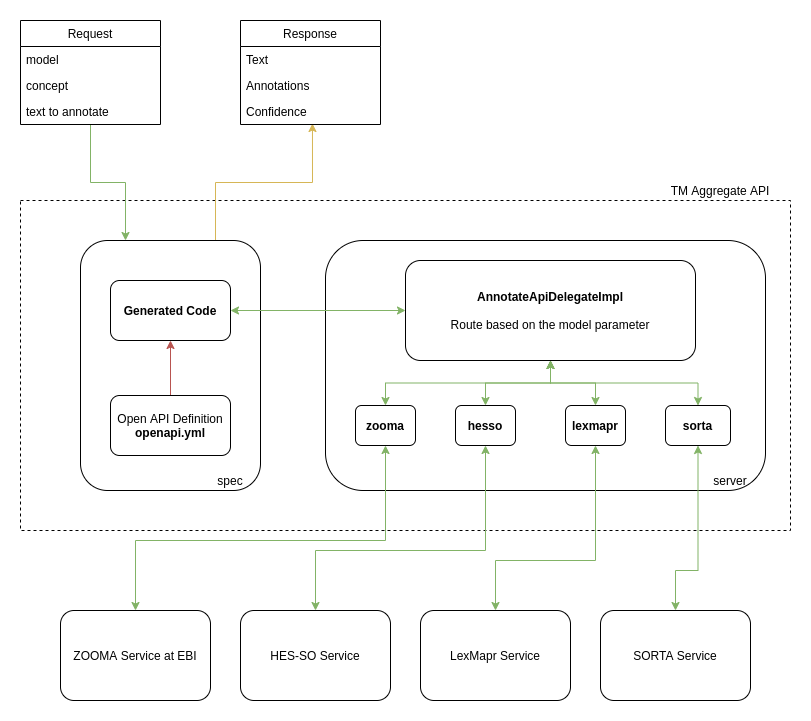

The diagram above was exported from draw.io. Its source (the exported page's mxGraphModel, read from the mxfile embedded in the PNG):
<mxGraphModel dx="1255" dy="913" grid="1" gridSize="10" guides="1" tooltips="1" connect="1" arrows="1" fold="1" page="1" pageScale="1" pageWidth="850" pageHeight="1100" math="0" shadow="0">
  <root>
    <mxCell id="0" />
    <mxCell id="1" parent="0" />
    <mxCell id="a-1fSF8QT3J-8Hl8Edyk-6" value="" style="rounded=0;whiteSpace=wrap;html=1;dashed=1;glass=0;strokeWidth=1;fillColor=none;" vertex="1" parent="1">
      <mxGeometry x="40" y="240" width="770" height="330" as="geometry" />
    </mxCell>
    <mxCell id="a-1fSF8QT3J-8Hl8Edyk-53" style="edgeStyle=orthogonalEdgeStyle;rounded=0;orthogonalLoop=1;jettySize=auto;html=1;exitX=0.75;exitY=0;exitDx=0;exitDy=0;entryX=0.514;entryY=0.962;entryDx=0;entryDy=0;entryPerimeter=0;startArrow=none;startFill=0;fillColor=#fff2cc;strokeColor=#d6b656;" edge="1" parent="1" source="a-1fSF8QT3J-8Hl8Edyk-2" target="a-1fSF8QT3J-8Hl8Edyk-52">
      <mxGeometry relative="1" as="geometry" />
    </mxCell>
    <mxCell id="a-1fSF8QT3J-8Hl8Edyk-2" value="&lt;br&gt;&lt;br&gt;&lt;br&gt;&lt;br&gt;&lt;br&gt;&lt;br&gt;" style="rounded=1;whiteSpace=wrap;html=1;" vertex="1" parent="1">
      <mxGeometry x="100" y="280" width="180" height="250" as="geometry" />
    </mxCell>
    <mxCell id="a-1fSF8QT3J-8Hl8Edyk-48" style="edgeStyle=orthogonalEdgeStyle;rounded=0;orthogonalLoop=1;jettySize=auto;html=1;exitX=0.5;exitY=0;exitDx=0;exitDy=0;startArrow=none;startFill=0;fillColor=#f8cecc;strokeColor=#b85450;" edge="1" parent="1" source="a-1fSF8QT3J-8Hl8Edyk-1" target="a-1fSF8QT3J-8Hl8Edyk-12">
      <mxGeometry relative="1" as="geometry" />
    </mxCell>
    <mxCell id="a-1fSF8QT3J-8Hl8Edyk-1" value="Open API Definition&lt;br&gt;&lt;b&gt;openapi.yml&lt;/b&gt;" style="rounded=1;whiteSpace=wrap;html=1;" vertex="1" parent="1">
      <mxGeometry x="130" y="435" width="120" height="60" as="geometry" />
    </mxCell>
    <mxCell id="a-1fSF8QT3J-8Hl8Edyk-3" value="" style="rounded=1;whiteSpace=wrap;html=1;" vertex="1" parent="1">
      <mxGeometry x="345" y="280" width="440" height="250" as="geometry" />
    </mxCell>
    <mxCell id="a-1fSF8QT3J-8Hl8Edyk-37" style="edgeStyle=orthogonalEdgeStyle;rounded=0;orthogonalLoop=1;jettySize=auto;html=1;exitX=0.5;exitY=1;exitDx=0;exitDy=0;entryX=0.5;entryY=0;entryDx=0;entryDy=0;startArrow=classic;startFill=1;fillColor=#d5e8d4;strokeColor=#82b366;" edge="1" parent="1" source="a-1fSF8QT3J-8Hl8Edyk-4" target="a-1fSF8QT3J-8Hl8Edyk-25">
      <mxGeometry relative="1" as="geometry">
        <Array as="points">
          <mxPoint x="405" y="580" />
          <mxPoint x="155" y="580" />
        </Array>
      </mxGeometry>
    </mxCell>
    <mxCell id="a-1fSF8QT3J-8Hl8Edyk-4" value="&lt;b&gt;zooma&lt;/b&gt;" style="rounded=1;whiteSpace=wrap;html=1;" vertex="1" parent="1">
      <mxGeometry x="375" y="445" width="60" height="40" as="geometry" />
    </mxCell>
    <mxCell id="a-1fSF8QT3J-8Hl8Edyk-43" style="edgeStyle=orthogonalEdgeStyle;rounded=0;orthogonalLoop=1;jettySize=auto;html=1;exitX=0.5;exitY=1;exitDx=0;exitDy=0;entryX=0.5;entryY=0;entryDx=0;entryDy=0;startArrow=classic;startFill=1;fillColor=#d5e8d4;strokeColor=#82b366;" edge="1" parent="1" source="a-1fSF8QT3J-8Hl8Edyk-5" target="a-1fSF8QT3J-8Hl8Edyk-4">
      <mxGeometry relative="1" as="geometry" />
    </mxCell>
    <mxCell id="a-1fSF8QT3J-8Hl8Edyk-5" value="&lt;b&gt;AnnotateApiDelegateImpl&lt;/b&gt;&lt;br&gt;&lt;br&gt;Route based on the model parameter&lt;br&gt;" style="rounded=1;whiteSpace=wrap;html=1;" vertex="1" parent="1">
      <mxGeometry x="425" y="300" width="290" height="100" as="geometry" />
    </mxCell>
    <mxCell id="a-1fSF8QT3J-8Hl8Edyk-38" style="edgeStyle=orthogonalEdgeStyle;rounded=0;orthogonalLoop=1;jettySize=auto;html=1;exitX=0.5;exitY=1;exitDx=0;exitDy=0;entryX=0.5;entryY=0;entryDx=0;entryDy=0;startArrow=classic;startFill=1;fillColor=#d5e8d4;strokeColor=#82b366;" edge="1" parent="1" source="a-1fSF8QT3J-8Hl8Edyk-7" target="a-1fSF8QT3J-8Hl8Edyk-11">
      <mxGeometry relative="1" as="geometry">
        <Array as="points">
          <mxPoint x="505" y="590" />
          <mxPoint x="335" y="590" />
        </Array>
      </mxGeometry>
    </mxCell>
    <mxCell id="a-1fSF8QT3J-8Hl8Edyk-44" style="edgeStyle=orthogonalEdgeStyle;rounded=0;orthogonalLoop=1;jettySize=auto;html=1;exitX=0.5;exitY=0;exitDx=0;exitDy=0;entryX=0.5;entryY=1;entryDx=0;entryDy=0;startArrow=classic;startFill=1;fillColor=#d5e8d4;strokeColor=#82b366;" edge="1" parent="1" source="a-1fSF8QT3J-8Hl8Edyk-7" target="a-1fSF8QT3J-8Hl8Edyk-5">
      <mxGeometry relative="1" as="geometry" />
    </mxCell>
    <mxCell id="a-1fSF8QT3J-8Hl8Edyk-7" value="&lt;b&gt;hesso&lt;/b&gt;" style="rounded=1;whiteSpace=wrap;html=1;" vertex="1" parent="1">
      <mxGeometry x="475" y="445" width="60" height="40" as="geometry" />
    </mxCell>
    <mxCell id="a-1fSF8QT3J-8Hl8Edyk-39" style="edgeStyle=orthogonalEdgeStyle;rounded=0;orthogonalLoop=1;jettySize=auto;html=1;exitX=0.5;exitY=1;exitDx=0;exitDy=0;entryX=0.5;entryY=0;entryDx=0;entryDy=0;startArrow=classic;startFill=1;fillColor=#d5e8d4;strokeColor=#82b366;" edge="1" parent="1" source="a-1fSF8QT3J-8Hl8Edyk-8" target="a-1fSF8QT3J-8Hl8Edyk-27">
      <mxGeometry relative="1" as="geometry">
        <Array as="points">
          <mxPoint x="615" y="600" />
          <mxPoint x="515" y="600" />
        </Array>
      </mxGeometry>
    </mxCell>
    <mxCell id="a-1fSF8QT3J-8Hl8Edyk-45" style="edgeStyle=orthogonalEdgeStyle;rounded=0;orthogonalLoop=1;jettySize=auto;html=1;exitX=0.5;exitY=0;exitDx=0;exitDy=0;startArrow=classic;startFill=1;fillColor=#d5e8d4;strokeColor=#82b366;" edge="1" parent="1" source="a-1fSF8QT3J-8Hl8Edyk-8">
      <mxGeometry relative="1" as="geometry">
        <mxPoint x="570" y="400" as="targetPoint" />
      </mxGeometry>
    </mxCell>
    <mxCell id="a-1fSF8QT3J-8Hl8Edyk-8" value="&lt;b&gt;lexmapr&lt;/b&gt;" style="rounded=1;whiteSpace=wrap;html=1;" vertex="1" parent="1">
      <mxGeometry x="585" y="445" width="60" height="40" as="geometry" />
    </mxCell>
    <mxCell id="a-1fSF8QT3J-8Hl8Edyk-40" style="edgeStyle=orthogonalEdgeStyle;rounded=0;orthogonalLoop=1;jettySize=auto;html=1;exitX=0.5;exitY=1;exitDx=0;exitDy=0;entryX=0.5;entryY=0;entryDx=0;entryDy=0;startArrow=classic;startFill=1;fillColor=#d5e8d4;strokeColor=#82b366;" edge="1" parent="1" source="a-1fSF8QT3J-8Hl8Edyk-9" target="a-1fSF8QT3J-8Hl8Edyk-26">
      <mxGeometry relative="1" as="geometry">
        <Array as="points">
          <mxPoint x="718" y="610" />
          <mxPoint x="695" y="610" />
        </Array>
      </mxGeometry>
    </mxCell>
    <mxCell id="a-1fSF8QT3J-8Hl8Edyk-46" style="edgeStyle=orthogonalEdgeStyle;rounded=0;orthogonalLoop=1;jettySize=auto;html=1;exitX=0.5;exitY=0;exitDx=0;exitDy=0;startArrow=classic;startFill=1;fillColor=#d5e8d4;strokeColor=#82b366;" edge="1" parent="1" source="a-1fSF8QT3J-8Hl8Edyk-9">
      <mxGeometry relative="1" as="geometry">
        <mxPoint x="570" y="400" as="targetPoint" />
      </mxGeometry>
    </mxCell>
    <mxCell id="a-1fSF8QT3J-8Hl8Edyk-9" value="&lt;b&gt;sorta&lt;/b&gt;" style="rounded=1;whiteSpace=wrap;html=1;" vertex="1" parent="1">
      <mxGeometry x="685" y="445" width="65" height="40" as="geometry" />
    </mxCell>
    <mxCell id="a-1fSF8QT3J-8Hl8Edyk-11" value="HES-SO Service" style="rounded=1;whiteSpace=wrap;html=1;" vertex="1" parent="1">
      <mxGeometry x="260" y="650" width="150" height="90" as="geometry" />
    </mxCell>
    <mxCell id="a-1fSF8QT3J-8Hl8Edyk-29" style="edgeStyle=orthogonalEdgeStyle;rounded=1;orthogonalLoop=1;jettySize=auto;html=1;exitX=1;exitY=0.5;exitDx=0;exitDy=0;entryX=0;entryY=0.5;entryDx=0;entryDy=0;startArrow=classic;startFill=1;fillColor=#d5e8d4;strokeColor=#82b366;" edge="1" parent="1" source="a-1fSF8QT3J-8Hl8Edyk-12" target="a-1fSF8QT3J-8Hl8Edyk-5">
      <mxGeometry relative="1" as="geometry" />
    </mxCell>
    <mxCell id="a-1fSF8QT3J-8Hl8Edyk-12" value="&lt;b&gt;Generated Code&lt;/b&gt;" style="rounded=1;whiteSpace=wrap;html=1;" vertex="1" parent="1">
      <mxGeometry x="130" y="320" width="120" height="60" as="geometry" />
    </mxCell>
    <mxCell id="a-1fSF8QT3J-8Hl8Edyk-28" style="edgeStyle=orthogonalEdgeStyle;rounded=0;orthogonalLoop=1;jettySize=auto;html=1;entryX=0.25;entryY=0;entryDx=0;entryDy=0;startArrow=none;startFill=0;fillColor=#d5e8d4;strokeColor=#82b366;" edge="1" parent="1" source="a-1fSF8QT3J-8Hl8Edyk-13" target="a-1fSF8QT3J-8Hl8Edyk-2">
      <mxGeometry relative="1" as="geometry" />
    </mxCell>
    <mxCell id="a-1fSF8QT3J-8Hl8Edyk-13" value="Request" style="swimlane;fontStyle=0;childLayout=stackLayout;horizontal=1;startSize=26;horizontalStack=0;resizeParent=1;resizeParentMax=0;resizeLast=0;collapsible=1;marginBottom=0;rounded=0;glass=0;strokeColor=#000000;strokeWidth=1;fillColor=none;" vertex="1" parent="1">
      <mxGeometry x="40" y="60" width="140" height="104" as="geometry">
        <mxRectangle x="250" y="570" width="80" height="26" as="alternateBounds" />
      </mxGeometry>
    </mxCell>
    <mxCell id="a-1fSF8QT3J-8Hl8Edyk-14" value="model" style="text;strokeColor=none;fillColor=none;align=left;verticalAlign=top;spacingLeft=4;spacingRight=4;overflow=hidden;rotatable=0;points=[[0,0.5],[1,0.5]];portConstraint=eastwest;" vertex="1" parent="a-1fSF8QT3J-8Hl8Edyk-13">
      <mxGeometry y="26" width="140" height="26" as="geometry" />
    </mxCell>
    <mxCell id="a-1fSF8QT3J-8Hl8Edyk-15" value="concept" style="text;strokeColor=none;fillColor=none;align=left;verticalAlign=top;spacingLeft=4;spacingRight=4;overflow=hidden;rotatable=0;points=[[0,0.5],[1,0.5]];portConstraint=eastwest;" vertex="1" parent="a-1fSF8QT3J-8Hl8Edyk-13">
      <mxGeometry y="52" width="140" height="26" as="geometry" />
    </mxCell>
    <mxCell id="a-1fSF8QT3J-8Hl8Edyk-16" value="text to annotate" style="text;strokeColor=none;fillColor=none;align=left;verticalAlign=top;spacingLeft=4;spacingRight=4;overflow=hidden;rotatable=0;points=[[0,0.5],[1,0.5]];portConstraint=eastwest;" vertex="1" parent="a-1fSF8QT3J-8Hl8Edyk-13">
      <mxGeometry y="78" width="140" height="26" as="geometry" />
    </mxCell>
    <mxCell id="a-1fSF8QT3J-8Hl8Edyk-25" value="ZOOMA Service at EBI" style="rounded=1;whiteSpace=wrap;html=1;" vertex="1" parent="1">
      <mxGeometry x="80" y="650" width="150" height="90" as="geometry" />
    </mxCell>
    <mxCell id="a-1fSF8QT3J-8Hl8Edyk-26" value="SORTA Service" style="rounded=1;whiteSpace=wrap;html=1;" vertex="1" parent="1">
      <mxGeometry x="620" y="650" width="150" height="90" as="geometry" />
    </mxCell>
    <mxCell id="a-1fSF8QT3J-8Hl8Edyk-27" value="LexMapr Service" style="rounded=1;whiteSpace=wrap;html=1;" vertex="1" parent="1">
      <mxGeometry x="440" y="650" width="150" height="90" as="geometry" />
    </mxCell>
    <mxCell id="a-1fSF8QT3J-8Hl8Edyk-49" value="Response" style="swimlane;fontStyle=0;childLayout=stackLayout;horizontal=1;startSize=26;horizontalStack=0;resizeParent=1;resizeParentMax=0;resizeLast=0;collapsible=1;marginBottom=0;rounded=0;glass=0;strokeColor=#000000;strokeWidth=1;fillColor=none;" vertex="1" parent="1">
      <mxGeometry x="260" y="60" width="140" height="104" as="geometry">
        <mxRectangle x="250" y="570" width="80" height="26" as="alternateBounds" />
      </mxGeometry>
    </mxCell>
    <mxCell id="a-1fSF8QT3J-8Hl8Edyk-50" value="Text" style="text;strokeColor=none;fillColor=none;align=left;verticalAlign=top;spacingLeft=4;spacingRight=4;overflow=hidden;rotatable=0;points=[[0,0.5],[1,0.5]];portConstraint=eastwest;" vertex="1" parent="a-1fSF8QT3J-8Hl8Edyk-49">
      <mxGeometry y="26" width="140" height="26" as="geometry" />
    </mxCell>
    <mxCell id="a-1fSF8QT3J-8Hl8Edyk-51" value="Annotations" style="text;strokeColor=none;fillColor=none;align=left;verticalAlign=top;spacingLeft=4;spacingRight=4;overflow=hidden;rotatable=0;points=[[0,0.5],[1,0.5]];portConstraint=eastwest;" vertex="1" parent="a-1fSF8QT3J-8Hl8Edyk-49">
      <mxGeometry y="52" width="140" height="26" as="geometry" />
    </mxCell>
    <mxCell id="a-1fSF8QT3J-8Hl8Edyk-52" value="Confidence" style="text;strokeColor=none;fillColor=none;align=left;verticalAlign=top;spacingLeft=4;spacingRight=4;overflow=hidden;rotatable=0;points=[[0,0.5],[1,0.5]];portConstraint=eastwest;" vertex="1" parent="a-1fSF8QT3J-8Hl8Edyk-49">
      <mxGeometry y="78" width="140" height="26" as="geometry" />
    </mxCell>
    <mxCell id="a-1fSF8QT3J-8Hl8Edyk-54" value="TM Aggregate API" style="text;html=1;strokeColor=none;fillColor=none;align=center;verticalAlign=middle;whiteSpace=wrap;rounded=0;glass=0;" vertex="1" parent="1">
      <mxGeometry x="670" y="220" width="140" height="20" as="geometry" />
    </mxCell>
    <mxCell id="a-1fSF8QT3J-8Hl8Edyk-55" value="spec" style="text;html=1;strokeColor=none;fillColor=none;align=center;verticalAlign=middle;whiteSpace=wrap;rounded=0;glass=0;" vertex="1" parent="1">
      <mxGeometry x="230" y="510" width="40" height="20" as="geometry" />
    </mxCell>
    <mxCell id="a-1fSF8QT3J-8Hl8Edyk-56" value="server" style="text;html=1;strokeColor=none;fillColor=none;align=center;verticalAlign=middle;whiteSpace=wrap;rounded=0;glass=0;" vertex="1" parent="1">
      <mxGeometry x="730" y="510" width="40" height="20" as="geometry" />
    </mxCell>
  </root>
</mxGraphModel>